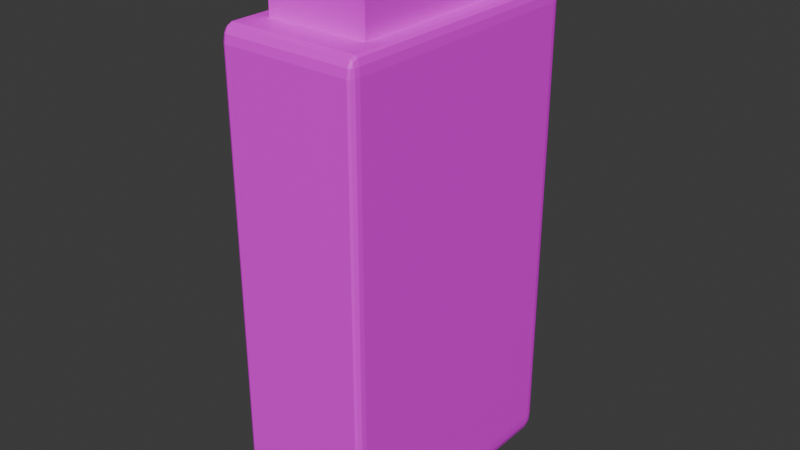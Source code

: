 # Source: ShampooBottle.blend  (saved by Blender 4.0.36; exported with 4.5.12 LTS)
import bpy
from mathutils import Matrix  # noqa: F401  (used for matrix-valued properties, if any)

bpy.ops.wm.read_factory_settings(use_empty=True)
scene = bpy.context.scene
scene.name = 'Scene'

# ---- collections
col_collection = bpy.data.collections.new('Collection'); scene.collection.children.link(col_collection)

# ---- images (referenced by path relative to the original .blend; pixels are not part of the script)
import os
ASSET_DIR = os.environ.get("B2B_ASSET_DIR", "")  # directory of the original .blend (textures are referenced by path, not embedded)
HERE = os.path.dirname(os.path.abspath(__file__))  # packed textures are extracted next to this script under _unpacked/

def load_image(name, relpath, width, height, colorspace="sRGB"):
    """Load a texture the original file referenced (path relative to the .blend, or extracted next to this script)."""
    p = next((c for c in (os.path.join(HERE, relpath), os.path.join(ASSET_DIR, relpath)) if relpath and os.path.exists(c)), "")
    if p:
        img = bpy.data.images.load(p, check_existing=True)
        img.name = name
    else:  # same state as the original file: an image datablock whose file is absent (Cycles renders it pink)
        img = bpy.data.images.new(name, width, height)
        img.source = "FILE"
        img.filepath = "//" + (relpath or name)
    img.colorspace_settings.name = colorspace
    return img
img_shampoo_label_png = load_image('Shampoo Label.png', 'Shampoo Label.png', 1024, 1024, 'sRGB')

# ---- materials (node trees are filled in below, after node groups)
mat_material_001 = bpy.data.materials.new('Material.001')
mat_material_001.use_transparent_shadow = False

# ---- material node trees
mat_material_001.use_nodes = True; mat_material_001.node_tree.nodes.clear()
_N = mat_material_001.node_tree.nodes; _L = mat_material_001.node_tree.links
n0 = _N.new('ShaderNodeBsdfPrincipled'); n0.name = 'Principled BSDF'; n0.location = (10, 300)
n0.inputs[3].default_value = 1.45
n1 = _N.new('ShaderNodeOutputMaterial'); n1.name = 'Material Output'; n1.location = (300, 300)
n2 = _N.new('ShaderNodeTexImage'); n2.name = 'Image Texture'; n2.location = (-280, 275)
n2.image = img_shampoo_label_png
_L.new(n0.outputs[0], n1.inputs[0])
_L.new(n2.outputs[0], n0.inputs[0])
n1.is_active_output = True

# ---- world
world_world = bpy.data.worlds.new('World'); scene.world = world_world
world_world.use_nodes = True; world_world.node_tree.nodes.clear()
_N = world_world.node_tree.nodes; _L = world_world.node_tree.links
n0 = _N.new('ShaderNodeOutputWorld'); n0.name = 'World Output'; n0.location = (300, 300)
n1 = _N.new('ShaderNodeBackground'); n1.name = 'Background'; n1.location = (10, 300)
n1.inputs[0].default_value = (0.05088, 0.05088, 0.05088, 1.0)
_L.new(n1.outputs[0], n0.inputs[0])
n0.is_active_output = True
world_world.color = (0.05088, 0.05088, 0.05088)
world_world.use_sun_shadow = False
world_world.sun_shadow_jitter_overblur = 0.0

# ---- meshes
me_cube = bpy.data.meshes.new('Cube')
me_cube.from_pydata([(0.9316, 1.0, 0.9316), (0.734, 0.734, 1.0), (1.0, 0.9316, 0.9316), (0.9316, 0.9909, 0.9657), (0.9657, 0.9909, 0.9316), (0.9643, 0.982, 0.9643), (0.9657, 0.9316, 0.9909), (0.9316, 0.9657, 0.9909), (0.9643, 0.9643, 0.982), (0.9909, 0.9657, 0.9316), (0.9909, 0.9316, 0.9657), (0.982, 0.9643, 0.9643), (0.9316, 0.9316, -1.0), (0.9316, 1.0, -0.9316), (1.0, 0.9316, -0.9316), (0.9316, 0.9657, -0.9909), (0.9657, 0.9316, -0.9909), (0.9643, 0.9643, -0.982), (0.9657, 0.9909, -0.9316), (0.9316, 0.9909, -0.9657), (0.9643, 0.982, -0.9643), (0.9909, 0.9316, -0.9657), (0.9909, 0.9657, -0.9316), (0.982, 0.9643, -0.9643), (1.0, -0.9316, 0.9316), (0.734, -0.734, 1.0), (0.9316, -1.0, 0.9316), (0.9909, -0.9316, 0.9657), (0.9909, -0.9657, 0.9316), (0.982, -0.9643, 0.9643), (0.9316, -0.9657, 0.9909), (0.9657, -0.9316, 0.9909), (0.9643, -0.9643, 0.982), (0.9657, -0.9909, 0.9316), (0.9316, -0.9909, 0.9657), (0.9643, -0.982, 0.9643), (1.0, -0.9316, -0.9316), (0.9316, -1.0, -0.9316), (0.9316, -0.9316, -1.0), (0.9909, -0.9657, -0.9316), (0.9909, -0.9316, -0.9657), (0.982, -0.9643, -0.9643), (0.9316, -0.9909, -0.9657), (0.9657, -0.9909, -0.9316), (0.9643, -0.982, -0.9643), (0.9657, -0.9316, -0.9909), (0.9316, -0.9657, -0.9909), (0.9643, -0.9643, -0.982), (-0.9316, 1.0, 0.9316), (-1.0, 0.9316, 0.9316), (-0.734, 0.734, 1.0), (-0.9657, 0.9909, 0.9316), (-0.9316, 0.9909, 0.9657), (-0.9643, 0.982, 0.9643), (-0.9909, 0.9316, 0.9657), (-0.9909, 0.9657, 0.9316), (-0.982, 0.9643, 0.9643), (-0.9316, 0.9657, 0.9909), (-0.9657, 0.9316, 0.9909), (-0.9643, 0.9643, 0.982), (-1.0, 0.9316, -0.9316), (-0.9316, 1.0, -0.9316), (-0.9316, 0.9316, -1.0), (-0.9909, 0.9657, -0.9316), (-0.9909, 0.9316, -0.9657), (-0.982, 0.9643, -0.9643), (-0.9316, 0.9909, -0.9657), (-0.9657, 0.9909, -0.9316), (-0.9643, 0.982, -0.9643), (-0.9657, 0.9316, -0.9909), (-0.9316, 0.9657, -0.9909), (-0.9643, 0.9643, -0.982), (-1.0, -0.9316, 0.9316), (-0.9316, -1.0, 0.9316), (-0.734, -0.734, 1.0), (-0.9909, -0.9657, 0.9316), (-0.9909, -0.9316, 0.9657), (-0.982, -0.9643, 0.9643), (-0.9316, -0.9909, 0.9657), (-0.9657, -0.9909, 0.9316), (-0.9643, -0.982, 0.9643), (-0.9657, -0.9316, 0.9909), (-0.9316, -0.9657, 0.9909), (-0.9643, -0.9643, 0.982), (-0.9316, -0.9316, -1.0), (-0.9316, -1.0, -0.9316), (-1.0, -0.9316, -0.9316), (-0.9316, -0.9657, -0.9909), (-0.9657, -0.9316, -0.9909), (-0.9643, -0.9643, -0.982), (-0.9657, -0.9909, -0.9316), (-0.9316, -0.9909, -0.9657), (-0.9643, -0.982, -0.9643), (-0.9909, -0.9316, -0.9657), (-0.9909, -0.9657, -0.9316), (-0.982, -0.9643, -0.9643), (0.9316, -0.9316, 1.0), (-0.9316, -0.9316, 1.0), (0.9316, 0.9316, 1.0), (-0.9316, 0.9316, 1.0), (0.734, -0.734, 1.0), (-0.734, -0.734, 1.0), (0.734, 0.734, 1.0), (-0.734, 0.734, 1.0), (-0.734, 0.734, 1.18), (0.734, 0.734, 1.18), (0.734, -0.734, 1.18), (-0.734, -0.734, 1.18), (-0.734, 0.734, 1.208), (-0.734, -0.734, 1.208), (0.734, 0.734, 1.208), (0.734, -0.734, 1.208), (-0.9316, -0.3621, -1.0), (-0.9657, -0.3621, -0.9909), (-0.9909, -0.3621, -0.9657), (-1.0, -0.3621, -0.9316), (0.9316, -0.3621, 1.0), (0.9657, -0.3621, 0.9909), (0.9909, -0.3621, 0.9657), (1.0, -0.3621, 0.9316), (-0.9316, -0.3621, 1.0), (-0.9657, -0.3621, 0.9909), (-0.9909, -0.3621, 0.9657), (-1.0, -0.3621, 0.9316), (0.9316, -0.3621, -1.0), (0.9657, -0.3621, -0.9909), (0.9909, -0.3621, -0.9657), (1.0, -0.3621, -0.9316), (0.734, -0.2853, 1.0), (-0.734, -0.2853, 1.0), (0.734, -0.2853, 1.0), (-0.734, -0.2853, 1.0), (-0.734, -0.2853, 1.18), (0.734, -0.2853, 1.18), (-0.734, -0.2853, 1.208), (0.734, -0.2853, 1.208), (-0.9657, 0.4735, -0.9909), (-0.9909, 0.4735, -0.9657), (-1.0, 0.4735, -0.9316), (0.9657, 0.4735, 0.9909), (0.9909, 0.4735, 0.9657), (1.0, 0.4735, 0.9316), (-0.9316, 0.4735, 1.0), (0.9316, 0.4735, -1.0), (-0.734, 0.3731, 1.0), (-0.734, 0.3731, 1.0), (-0.734, 0.3731, 1.18), (-0.734, 0.3731, 1.208), (-0.9316, 0.4735, -1.0), (0.9316, 0.4735, 1.0), (-0.9657, 0.4735, 0.9909), (-0.9909, 0.4735, 0.9657), (-1.0, 0.4735, 0.9316), (0.9657, 0.4735, -0.9909), (0.9909, 0.4735, -0.9657), (1.0, 0.4735, -0.9316), (0.734, 0.3731, 1.0), (0.734, 0.3731, 1.0), (0.734, 0.3731, 1.18), (0.734, 0.3731, 1.208), (0.6865, 0.3731, 1.18), (0.6865, -0.2853, 1.18), (0.6865, 0.3731, 1.208), (0.6865, -0.2853, 1.208), (-0.734, 0.734, 1.208), (-0.734, -0.734, 1.208), (0.734, 0.734, 1.208), (0.734, -0.734, 1.208), (-0.734, -0.2853, 1.208), (0.734, -0.2853, 1.208), (-0.734, 0.3731, 1.208), (0.734, 0.3731, 1.208), (0.734, -0.734, 1.229), (0.6993, -0.6993, 1.264), (0.7238, -0.7238, 1.254), (-0.6993, -0.6993, 1.264), (-0.734, -0.734, 1.229), (-0.7238, -0.7238, 1.254), (0.6993, 0.6993, 1.264), (0.734, 0.734, 1.229), (0.7238, 0.7238, 1.254), (-0.6993, 0.6993, 1.264), (-0.734, 0.734, 1.229), (-0.7238, 0.7238, 1.254), (0.6993, -0.32, 1.264), (0.734, -0.2853, 1.229), (0.6993, -0.2506, 1.264), (0.7238, -0.3027, 1.254), (0.7191, -0.2853, 1.258), (0.7238, -0.2679, 1.254), (0.6993, -0.2853, 1.264), (-0.6993, -0.32, 1.264), (-0.6993, -0.2506, 1.264), (-0.734, -0.2853, 1.229), (-0.6993, -0.2853, 1.264), (-0.7191, -0.2853, 1.258), (-0.7238, -0.2679, 1.254), (-0.7238, -0.3027, 1.254), (-0.734, 0.3731, 1.229), (-0.6993, 0.3384, 1.264), (-0.6993, 0.4078, 1.264), (-0.7238, 0.3558, 1.254), (-0.7191, 0.3731, 1.258), (-0.6993, 0.3731, 1.264), (-0.7238, 0.3905, 1.254), (0.734, 0.3731, 1.229), (0.6993, 0.4078, 1.264), (0.6993, 0.3384, 1.264), (0.7238, 0.3905, 1.254), (0.7191, 0.3731, 1.258), (0.6993, 0.3731, 1.264), (0.7238, 0.3558, 1.254)], [], [(112, 124, 38, 84), (138, 152, 49, 60), (37, 26, 73, 85), (1, 50, 103, 102), (127, 119, 24, 36), (0, 3, 5, 4), (3, 7, 8, 5), (98, 6, 8, 7), (6, 10, 11, 8), (2, 9, 11, 10), (9, 4, 5, 11), (5, 8, 11), (12, 15, 17, 16), (15, 19, 20, 17), (13, 18, 20, 19), (18, 22, 23, 20), (14, 21, 23, 22), (21, 16, 17, 23), (17, 20, 23), (24, 27, 29, 28), (27, 31, 32, 29), (96, 30, 32, 31), (30, 34, 35, 32), (26, 33, 35, 34), (33, 28, 29, 35), (29, 32, 35), (36, 39, 41, 40), (39, 43, 44, 41), (37, 42, 44, 43), (42, 46, 47, 44), (38, 45, 47, 46), (45, 40, 41, 47), (41, 44, 47), (48, 51, 53, 52), (51, 55, 56, 53), (49, 54, 56, 55), (54, 58, 59, 56), (99, 57, 59, 58), (57, 52, 53, 59), (53, 56, 59), (60, 63, 65, 64), (63, 67, 68, 65), (61, 66, 68, 67), (66, 70, 71, 68), (62, 69, 71, 70), (69, 64, 65, 71), (65, 68, 71), (72, 75, 77, 76), (75, 79, 80, 77), (73, 78, 80, 79), (78, 82, 83, 80), (97, 81, 83, 82), (81, 76, 77, 83), (77, 80, 83), (84, 87, 89, 88), (87, 91, 92, 89), (85, 90, 92, 91), (90, 94, 95, 92), (86, 93, 95, 94), (93, 88, 89, 95), (89, 92, 95), (112, 84, 88, 113), (113, 88, 93, 114), (114, 93, 86, 115), (12, 62, 70, 15), (15, 70, 66, 19), (19, 66, 61, 13), (2, 14, 22, 9), (9, 22, 18, 4), (4, 18, 13, 0), (85, 73, 79, 90), (90, 79, 75, 94), (94, 75, 72, 86), (26, 37, 43, 33), (33, 43, 39, 28), (28, 39, 36, 24), (48, 61, 67, 51), (51, 67, 63, 55), (55, 63, 60, 49), (96, 97, 82, 30), (30, 82, 78, 34), (34, 78, 73, 26), (116, 96, 31, 117), (117, 31, 27, 118), (118, 27, 24, 119), (84, 38, 46, 87), (87, 46, 42, 91), (91, 42, 37, 85), (142, 99, 58, 150), (150, 58, 54, 151), (151, 54, 49, 152), (99, 98, 7, 57), (57, 7, 3, 52), (52, 3, 0, 48), (143, 12, 16, 153), (153, 16, 21, 154), (154, 21, 14, 155), (61, 48, 0, 13), (25, 74, 97, 96), (128, 25, 96, 116), (144, 50, 99, 142), (50, 1, 98, 99), (159, 110, 179, 205), (156, 1, 102, 157), (129, 74, 101, 131), (74, 25, 100, 101), (111, 135, 185, 172), (108, 147, 198, 182), (178, 181, 200, 206), (184, 191, 175, 173), (101, 100, 106, 107), (131, 101, 107, 132), (157, 102, 105, 158), (102, 103, 104, 105), (107, 106, 111, 109), (132, 107, 109, 134), (158, 105, 110, 159), (105, 104, 108, 110), (106, 133, 135, 111), (146, 132, 134, 147), (100, 130, 133, 106), (145, 131, 132, 146), (134, 109, 176, 193), (147, 134, 193, 198), (144, 129, 131, 145), (25, 128, 130, 100), (74, 129, 120, 97), (156, 128, 116, 149), (40, 126, 127, 36), (45, 125, 126, 40), (38, 124, 125, 45), (76, 122, 123, 72), (81, 121, 122, 76), (97, 120, 121, 81), (140, 118, 119, 141), (139, 117, 118, 140), (149, 116, 117, 139), (137, 114, 115, 138), (136, 113, 114, 137), (148, 112, 113, 136), (155, 141, 119, 127), (86, 72, 123, 115), (148, 143, 124, 112), (62, 12, 143, 148), (14, 2, 141, 155), (62, 148, 136, 69), (69, 136, 137, 64), (64, 137, 138, 60), (98, 149, 139, 6), (6, 139, 140, 10), (10, 140, 141, 2), (1, 156, 149, 98), (50, 144, 145, 103), (110, 108, 182, 179), (135, 159, 205, 185), (103, 145, 146, 104), (104, 146, 147, 108), (159, 135, 163, 162), (130, 157, 158, 133), (207, 199, 192, 186), (128, 156, 157, 130), (129, 144, 142, 120), (126, 154, 155, 127), (125, 153, 154, 126), (124, 143, 153, 125), (122, 151, 152, 123), (121, 150, 151, 122), (120, 142, 150, 121), (115, 123, 152, 138), (161, 160, 162, 163), (133, 158, 160, 161), (135, 133, 161, 163), (158, 159, 162, 160), (134, 147, 170, 168), (135, 111, 167, 169), (109, 111, 167, 165), (159, 135, 169, 171), (110, 108, 164, 166), (108, 147, 170, 164), (134, 109, 165, 168), (159, 110, 166, 171), (184, 187, 188, 190), (185, 189, 188, 187), (186, 190, 188, 189), (191, 194, 195, 197), (192, 196, 195, 194), (193, 197, 195, 196), (198, 201, 202, 204), (199, 203, 202, 201), (200, 204, 202, 203), (205, 208, 209, 211), (206, 210, 209, 208), (207, 211, 209, 210), (173, 175, 177, 174), (174, 177, 176, 172), (184, 173, 174, 187), (187, 174, 172, 185), (200, 181, 183, 204), (204, 183, 182, 198), (181, 178, 180, 183), (183, 180, 179, 182), (207, 186, 189, 211), (211, 189, 185, 205), (175, 191, 197, 177), (177, 197, 193, 176), (191, 184, 190, 194), (194, 190, 186, 192), (192, 199, 201, 196), (196, 201, 198, 193), (178, 206, 208, 180), (180, 208, 205, 179), (199, 207, 210, 203), (203, 210, 206, 200), (109, 111, 172, 176)])
_uv = me_cube.uv_layers.new(name='UVMap')
_uv.uv.foreach_set('vector', [0.1336, 0.6703, 0.3664, 0.6703, 0.3664, 0.7414, 0.1336, 0.7414, 0.7118, 0.4587, 0.7423, 0.4587, 0.7423, 0.4662, 0.7118, 0.4662, 0.7118, 0.5338, 0.7423, 0.5338, 0.7423, 0.5643, 0.7118, 0.5643, 0.6583, 0.5333, 0.8417, 0.5333, 0.8417, 0.5333, 0.6583, 0.5333, 0.3129, 0.01752, 0.3129, 0.9745, 0.03418, 0.9745, 0.03418, 0.01752, 0.6164, 0.4914, 0.6207, 0.4914, 0.6205, 0.4955, 0.6164, 0.4957, 0.6207, 0.4914, 0.625, 0.4914, 0.625, 0.4955, 0.6205, 0.4955, 0.6336, 0.5086, 0.6293, 0.5086, 0.6295, 0.5, 0.6336, 0.5, 0.6293, 0.5086, 0.6207, 0.5086, 0.6205, 0.5045, 0.6295, 0.5, 0.6164, 0.5086, 0.6164, 0.5043, 0.6205, 0.5045, 0.6207, 0.5086, 0.6164, 0.5043, 0.6164, 0.4957, 0.6205, 0.4955, 0.6205, 0.5045, 0.6205, 0.4955, 0.625, 0.4955, 0.6205, 0.4977, 0.3664, 0.5086, 0.3664, 0.5043, 0.3705, 0.5045, 0.3707, 0.5086, 0.3664, 0.5043, 0.3664, 0.5, 0.3705, 0.5, 0.3705, 0.5045, 0.3836, 0.4914, 0.3836, 0.4957, 0.375, 0.4955, 0.375, 0.4914, 0.3836, 0.4957, 0.3836, 0.5043, 0.3795, 0.5045, 0.375, 0.4955, 0.3836, 0.5086, 0.3793, 0.5086, 0.3795, 0.5045, 0.3836, 0.5043, 0.3793, 0.5086, 0.3707, 0.5086, 0.3705, 0.5045, 0.3795, 0.5045, 0.3705, 0.5045, 0.3705, 0.5, 0.3727, 0.5045, 0.6164, 0.7414, 0.6207, 0.7414, 0.6205, 0.7455, 0.6164, 0.7457, 0.6207, 0.7414, 0.6293, 0.7414, 0.6295, 0.75, 0.6205, 0.7455, 0.6336, 0.7414, 0.6336, 0.75, 0.6295, 0.75, 0.6293, 0.7414, 0.625, 0.7586, 0.6207, 0.7586, 0.6205, 0.7545, 0.625, 0.7545, 0.6164, 0.7586, 0.6164, 0.7543, 0.6205, 0.7545, 0.6207, 0.7586, 0.6164, 0.7543, 0.6164, 0.7457, 0.6205, 0.7455, 0.6205, 0.7545, 0.6205, 0.7523, 0.625, 0.7545, 0.6205, 0.7545, 0.3836, 0.7414, 0.3836, 0.7457, 0.3795, 0.7455, 0.3793, 0.7414, 0.3836, 0.7457, 0.3836, 0.7543, 0.375, 0.7545, 0.3795, 0.7455, 0.3836, 0.7586, 0.375, 0.7586, 0.375, 0.7545, 0.3836, 0.7543, 0.3664, 0.75, 0.3664, 0.7457, 0.3705, 0.7455, 0.3705, 0.75, 0.3664, 0.7414, 0.3707, 0.7414, 0.3705, 0.7455, 0.3664, 0.7457, 0.3707, 0.7414, 0.3793, 0.7414, 0.3795, 0.7455, 0.3705, 0.7455, 0.3727, 0.7455, 0.3705, 0.75, 0.3705, 0.7455, 0.6164, 0.2586, 0.6164, 0.2543, 0.6205, 0.2545, 0.6207, 0.2586, 0.6164, 0.2543, 0.6164, 0.2457, 0.6205, 0.2455, 0.6205, 0.2545, 0.6164, 0.2414, 0.6207, 0.2414, 0.6205, 0.2455, 0.6164, 0.2457, 0.6207, 0.2414, 0.625, 0.2414, 0.625, 0.2455, 0.6205, 0.2455, 0.8664, 0.5086, 0.8664, 0.5, 0.875, 0.5045, 0.875, 0.5086, 0.625, 0.2586, 0.6207, 0.2586, 0.6205, 0.2545, 0.625, 0.25, 0.6205, 0.2477, 0.6205, 0.2455, 0.625, 0.2455, 0.3836, 0.2414, 0.3836, 0.2457, 0.375, 0.2455, 0.375, 0.2414, 0.3836, 0.2457, 0.3836, 0.2543, 0.375, 0.2545, 0.375, 0.2455, 0.3836, 0.2586, 0.375, 0.2586, 0.375, 0.2545, 0.3836, 0.2543, 0.1336, 0.5, 0.1336, 0.5043, 0.1295, 0.5045, 0.1295, 0.5, 0.1336, 0.5086, 0.1293, 0.5086, 0.1295, 0.5045, 0.1336, 0.5043, 0.1293, 0.5086, 0.125, 0.5086, 0.125, 0.5045, 0.1295, 0.5045, 0.125, 0.5045, 0.1295, 0.5, 0.1295, 0.5045, 0.6164, 0.008556, 0.6164, 0.004284, 0.6205, 0.004464, 0.6207, 0.008556, 0.6164, 0.004284, 0.6164, 0.0, 0.6205, 0.0, 0.6205, 0.004464, 0.6164, 0.9914, 0.6207, 0.9914, 0.6205, 1.0, 0.6164, 1.0, 0.6207, 0.9914, 0.625, 0.9914, 0.625, 1.0, 0.6205, 1.0, 0.8664, 0.7414, 0.875, 0.7414, 0.875, 0.7455, 0.8664, 0.75, 0.625, 0.008556, 0.6207, 0.008556, 0.6205, 0.004464, 0.625, 0.004464, 0.6205, 0.004464, 0.6205, 0.0, 0.625, 0.004464, 0.1336, 0.7414, 0.1336, 0.7457, 0.1295, 0.7455, 0.1293, 0.7414, 0.1336, 0.7457, 0.1336, 0.75, 0.1295, 0.75, 0.1295, 0.7455, 0.3836, 0.9914, 0.3836, 1.0, 0.375, 0.9955, 0.375, 0.9914, 0.3836, 0.0, 0.3836, 0.004284, 0.375, 0.004464, 0.375, 0.0, 0.3836, 0.008556, 0.375, 0.008556, 0.375, 0.004464, 0.3836, 0.004284, 0.125, 0.7414, 0.1293, 0.7414, 0.1295, 0.7455, 0.125, 0.7455, 0.1295, 0.7455, 0.1295, 0.75, 0.125, 0.7455, 0.1336, 0.6703, 0.1336, 0.7414, 0.1293, 0.7414, 0.1293, 0.6703, 0.1293, 0.6703, 0.1293, 0.7414, 0.125, 0.7414, 0.125, 0.6703, 0.7107, 0.445, 0.7107, 0.4357, 0.7118, 0.4357, 0.7118, 0.445, 0.3664, 0.5086, 0.1336, 0.5086, 0.1336, 0.5043, 0.3664, 0.5043, 0.3664, 0.5043, 0.1336, 0.5043, 0.1336, 0.5, 0.3664, 0.5, 0.375, 0.4914, 0.375, 0.2586, 0.3836, 0.2586, 0.3836, 0.4914, 0.7423, 0.5011, 0.7118, 0.5011, 0.7118, 0.5006, 0.7423, 0.5006, 0.7423, 0.5006, 0.7118, 0.5006, 0.7118, 0.4994, 0.7423, 0.4994, 0.7423, 0.4994, 0.7118, 0.4994, 0.7118, 0.4989, 0.7423, 0.4989, 0.3836, 0.9914, 0.6164, 0.9914, 0.6164, 1.0, 0.3836, 1.0, 0.3836, 0.0, 0.6164, 0.0, 0.6164, 0.004284, 0.3836, 0.004284, 0.3836, 0.004284, 0.6164, 0.004284, 0.6164, 0.008556, 0.3836, 0.008556, 0.7423, 0.5338, 0.7118, 0.5338, 0.7118, 0.5333, 0.7423, 0.5333, 0.7423, 0.5333, 0.7118, 0.5333, 0.7118, 0.5321, 0.7423, 0.5321, 0.7423, 0.5321, 0.7118, 0.5321, 0.7118, 0.5316, 0.7423, 0.5316, 0.7423, 0.4684, 0.7118, 0.4684, 0.7118, 0.4679, 0.7423, 0.4679, 0.7423, 0.4679, 0.7118, 0.4679, 0.7118, 0.4667, 0.7423, 0.4667, 0.7423, 0.4667, 0.7118, 0.4667, 0.7118, 0.4662, 0.7423, 0.4662, 0.6336, 0.7414, 0.8664, 0.7414, 0.8664, 0.75, 0.6336, 0.75, 0.7434, 0.5338, 0.7434, 0.5643, 0.7428, 0.5643, 0.7428, 0.5338, 0.7428, 0.5338, 0.7428, 0.5643, 0.7423, 0.5643, 0.7423, 0.5338, 0.6336, 0.6703, 0.6336, 0.7414, 0.6293, 0.7414, 0.6293, 0.6703, 0.6293, 0.6703, 0.6293, 0.7414, 0.6207, 0.7414, 0.6207, 0.6703, 0.6207, 0.6703, 0.6207, 0.7414, 0.6164, 0.7414, 0.6164, 0.6703, 0.1336, 0.7414, 0.3664, 0.7414, 0.3664, 0.7457, 0.1336, 0.7457, 0.1336, 0.7457, 0.3664, 0.7457, 0.3664, 0.75, 0.1336, 0.75, 0.7107, 0.5643, 0.7107, 0.5338, 0.7118, 0.5338, 0.7118, 0.5643, 0.8664, 0.5658, 0.8664, 0.5086, 0.875, 0.5086, 0.875, 0.5658, 0.625, 0.1842, 0.625, 0.2414, 0.6207, 0.2414, 0.6207, 0.1842, 0.6207, 0.1842, 0.6207, 0.2414, 0.6164, 0.2414, 0.6164, 0.1842, 0.8664, 0.5086, 0.6336, 0.5086, 0.6336, 0.5, 0.8664, 0.5, 0.625, 0.2586, 0.625, 0.4914, 0.6207, 0.4914, 0.6207, 0.2586, 0.6207, 0.2586, 0.6207, 0.4914, 0.6164, 0.4914, 0.6164, 0.2586, 0.3664, 0.5658, 0.3664, 0.5086, 0.3707, 0.5086, 0.3707, 0.5658, 0.3707, 0.5658, 0.3707, 0.5086, 0.3793, 0.5086, 0.3793, 0.5658, 0.3793, 0.5658, 0.3793, 0.5086, 0.3836, 0.5086, 0.3836, 0.5658, 0.7118, 0.4684, 0.7423, 0.4684, 0.7423, 0.4989, 0.7118, 0.4989, 0.6583, 0.7167, 0.8417, 0.7167, 0.8664, 0.7414, 0.6336, 0.7414, 0.6583, 0.6607, 0.6583, 0.7167, 0.6336, 0.7414, 0.6336, 0.6703, 0.8417, 0.5784, 0.8417, 0.5333, 0.8664, 0.5086, 0.8664, 0.5658, 0.8417, 0.5333, 0.6583, 0.5333, 0.6336, 0.5086, 0.8664, 0.5086, 0.6583, 0.5784, 0.6583, 0.5333, 0.6583, 0.5333, 0.6583, 0.5784, 0.6583, 0.5784, 0.6583, 0.5333, 0.6583, 0.5333, 0.6583, 0.5784, 0.8417, 0.6607, 0.8417, 0.7167, 0.8417, 0.7167, 0.8417, 0.6607, 0.8417, 0.7167, 0.6583, 0.7167, 0.6583, 0.7167, 0.8417, 0.7167, 0.6583, 0.7167, 0.6583, 0.6607, 0.6583, 0.6607, 0.6583, 0.7167, 0.8417, 0.5333, 0.8417, 0.5784, 0.8417, 0.5784, 0.8417, 0.5333, 0.6626, 0.5376, 0.8374, 0.5376, 0.8374, 0.574, 0.6626, 0.574, 0.6626, 0.665, 0.8374, 0.665, 0.8374, 0.7124, 0.6626, 0.7124, 0.8417, 0.7167, 0.6583, 0.7167, 0.6583, 0.7167, 0.8417, 0.7167, 0.8417, 0.6607, 0.8417, 0.7167, 0.8417, 0.7167, 0.8417, 0.6607, 0.6583, 0.5784, 0.6583, 0.5333, 0.6583, 0.5333, 0.6583, 0.5784, 0.6583, 0.5333, 0.8417, 0.5333, 0.8417, 0.5333, 0.6583, 0.5333, 0.8417, 0.7167, 0.6583, 0.7167, 0.6583, 0.7167, 0.8417, 0.7167, 0.8417, 0.6607, 0.8417, 0.7167, 0.8417, 0.7167, 0.8417, 0.6607, 0.6583, 0.5784, 0.6583, 0.5333, 0.6583, 0.5333, 0.6583, 0.5784, 0.6583, 0.5333, 0.8417, 0.5333, 0.8417, 0.5333, 0.6583, 0.5333, 0.6583, 0.7167, 0.6583, 0.6607, 0.6583, 0.6607, 0.6583, 0.7167, 0.8417, 0.5784, 0.8417, 0.6607, 0.8417, 0.6607, 0.8417, 0.5784, 0.6583, 0.7167, 0.6583, 0.6607, 0.6583, 0.6607, 0.6583, 0.7167, 0.8417, 0.5784, 0.8417, 0.6607, 0.8417, 0.6607, 0.8417, 0.5784, 0.8417, 0.6607, 0.8417, 0.7167, 0.8417, 0.7167, 0.8417, 0.6607, 0.8417, 0.5784, 0.8417, 0.6607, 0.8417, 0.6607, 0.8417, 0.5784, 0.8417, 0.5784, 0.8417, 0.6607, 0.8417, 0.6607, 0.8417, 0.5784, 0.6583, 0.7167, 0.6583, 0.6607, 0.6583, 0.6607, 0.6583, 0.7167, 0.8417, 0.7167, 0.8417, 0.6607, 0.8664, 0.6703, 0.8664, 0.7414, 0.6583, 0.5784, 0.6583, 0.6607, 0.6336, 0.6703, 0.6336, 0.5658, 0.3793, 0.7414, 0.3793, 0.6703, 0.3836, 0.6703, 0.3836, 0.7414, 0.3707, 0.7414, 0.3707, 0.6703, 0.3793, 0.6703, 0.3793, 0.7414, 0.3664, 0.7414, 0.3664, 0.6703, 0.3707, 0.6703, 0.3707, 0.7414, 0.7428, 0.4357, 0.7428, 0.445, 0.7423, 0.445, 0.7423, 0.4357, 0.7434, 0.4357, 0.7434, 0.445, 0.7428, 0.445, 0.7428, 0.4357, 0.8664, 0.7414, 0.8664, 0.6703, 0.875, 0.6703, 0.875, 0.7414, 0.6207, 0.5658, 0.6207, 0.6703, 0.6164, 0.6703, 0.6164, 0.5658, 0.6293, 0.5658, 0.6293, 0.6703, 0.6207, 0.6703, 0.6207, 0.5658, 0.6336, 0.5658, 0.6336, 0.6703, 0.6293, 0.6703, 0.6293, 0.5658, 0.7107, 0.4587, 0.7107, 0.445, 0.7118, 0.445, 0.7118, 0.4587, 0.1293, 0.5658, 0.1293, 0.6703, 0.125, 0.6703, 0.125, 0.5658, 0.1336, 0.5658, 0.1336, 0.6703, 0.1293, 0.6703, 0.1293, 0.5658, 0.7218, 0.01752, 0.7218, 0.9745, 0.3129, 0.9745, 0.3129, 0.01752, 0.7118, 0.4357, 0.7423, 0.4357, 0.7423, 0.445, 0.7118, 0.445, 0.1336, 0.5658, 0.3664, 0.5658, 0.3664, 0.6703, 0.1336, 0.6703, 0.1336, 0.5086, 0.3664, 0.5086, 0.3664, 0.5658, 0.1336, 0.5658, 0.946, 0.01752, 0.946, 0.9745, 0.7218, 0.9745, 0.7218, 0.01752, 0.1336, 0.5086, 0.1336, 0.5658, 0.1293, 0.5658, 0.1293, 0.5086, 0.1293, 0.5086, 0.1293, 0.5658, 0.125, 0.5658, 0.125, 0.5086, 0.375, 0.2414, 0.375, 0.1842, 0.3836, 0.1842, 0.3836, 0.2414, 0.6336, 0.5086, 0.6336, 0.5658, 0.6293, 0.5658, 0.6293, 0.5086, 0.6293, 0.5086, 0.6293, 0.5658, 0.6207, 0.5658, 0.6207, 0.5086, 0.6207, 0.5086, 0.6207, 0.5658, 0.6164, 0.5658, 0.6164, 0.5086, 0.6583, 0.5333, 0.6583, 0.5784, 0.6336, 0.5658, 0.6336, 0.5086, 0.8417, 0.5333, 0.8417, 0.5784, 0.8417, 0.5784, 0.8417, 0.5333, 0.6583, 0.5333, 0.8417, 0.5333, 0.8417, 0.5333, 0.6583, 0.5333, 0.6583, 0.6607, 0.6583, 0.5784, 0.6583, 0.5784, 0.6583, 0.6607, 0.8417, 0.5333, 0.8417, 0.5784, 0.8417, 0.5784, 0.8417, 0.5333, 0.8417, 0.5333, 0.8417, 0.5784, 0.8417, 0.5784, 0.8417, 0.5333, 0.6583, 0.5784, 0.6583, 0.6607, 0.6583, 0.6607, 0.6583, 0.5784, 0.6583, 0.6607, 0.6583, 0.5784, 0.6583, 0.5784, 0.6583, 0.6607, 0.6626, 0.5827, 0.8374, 0.5827, 0.8374, 0.6563, 0.6626, 0.6563, 0.6583, 0.6607, 0.6583, 0.5784, 0.6583, 0.5784, 0.6583, 0.6607, 0.8417, 0.6607, 0.8417, 0.5784, 0.8664, 0.5658, 0.8664, 0.6703, 0.3793, 0.6703, 0.3793, 0.5658, 0.3836, 0.5658, 0.3836, 0.6703, 0.3707, 0.6703, 0.3707, 0.5658, 0.3793, 0.5658, 0.3793, 0.6703, 0.3664, 0.6703, 0.3664, 0.5658, 0.3707, 0.5658, 0.3707, 0.6703, 0.7428, 0.445, 0.7428, 0.4587, 0.7423, 0.4587, 0.7423, 0.445, 0.7434, 0.445, 0.7434, 0.4587, 0.7428, 0.4587, 0.7428, 0.445, 0.8664, 0.6703, 0.8664, 0.5658, 0.875, 0.5658, 0.875, 0.6703, 0.7118, 0.445, 0.7423, 0.445, 0.7423, 0.4587, 0.7118, 0.4587, 0.6583, 0.6607, 0.6583, 0.5784, 0.6583, 0.5784, 0.6583, 0.6607, 0.6583, 0.6607, 0.6583, 0.5784, 0.6583, 0.5784, 0.6583, 0.6607, 0.6583, 0.6607, 0.6583, 0.6607, 0.6583, 0.6607, 0.6583, 0.6607, 0.6583, 0.5784, 0.6583, 0.5784, 0.6583, 0.5784, 0.6583, 0.5784, 0.8417, 0.6607, 0.8417, 0.5784, 0.8417, 0.5784, 0.8417, 0.6607, 0.6583, 0.6607, 0.6583, 0.7167, 0.6583, 0.7167, 0.6583, 0.6607, 0.8417, 0.7167, 0.6583, 0.7167, 0.6583, 0.7167, 0.8417, 0.7167, 0.6583, 0.5784, 0.6583, 0.6607, 0.6583, 0.6607, 0.6583, 0.5784, 0.6583, 0.5333, 0.8417, 0.5333, 0.8417, 0.5333, 0.6583, 0.5333, 0.8417, 0.5333, 0.8417, 0.5784, 0.8417, 0.5784, 0.8417, 0.5333, 0.8417, 0.6607, 0.8417, 0.7167, 0.8417, 0.7167, 0.8417, 0.6607, 0.6583, 0.5784, 0.6583, 0.5333, 0.6583, 0.5333, 0.6583, 0.5784, 0.6626, 0.665, 0.6583, 0.6628, 0.6589, 0.6607, 0.6626, 0.6607, 0.6583, 0.6607, 0.6583, 0.6585, 0.6589, 0.6607, 0.6583, 0.6628, 0.6626, 0.6563, 0.6626, 0.6607, 0.6589, 0.6607, 0.6583, 0.6585, 0.8374, 0.665, 0.8374, 0.6607, 0.8411, 0.6607, 0.8417, 0.6628, 0.8374, 0.6563, 0.8417, 0.6585, 0.8411, 0.6607, 0.8374, 0.6607, 0.8417, 0.6607, 0.8417, 0.6628, 0.8411, 0.6607, 0.8417, 0.6585, 0.8417, 0.5784, 0.8417, 0.5805, 0.8411, 0.5784, 0.8417, 0.5762, 0.8374, 0.5827, 0.8374, 0.5784, 0.8411, 0.5784, 0.8417, 0.5805, 0.8374, 0.574, 0.8417, 0.5762, 0.8411, 0.5784, 0.8374, 0.5784, 0.6583, 0.5784, 0.6583, 0.5762, 0.6589, 0.5784, 0.6583, 0.5805, 0.6626, 0.574, 0.6626, 0.5784, 0.6589, 0.5784, 0.6583, 0.5762, 0.6626, 0.5827, 0.6583, 0.5805, 0.6589, 0.5784, 0.6626, 0.5784, 0.6626, 0.7124, 0.8374, 0.7124, 0.8411, 0.7161, 0.6589, 0.7161, 0.6589, 0.7161, 0.8411, 0.7161, 0.8417, 0.7167, 0.6583, 0.7167, 0.6626, 0.665, 0.6626, 0.7124, 0.6589, 0.7161, 0.6583, 0.6628, 0.6583, 0.6628, 0.6589, 0.7161, 0.6583, 0.7167, 0.6583, 0.6607, 0.8374, 0.574, 0.8374, 0.5376, 0.8411, 0.5339, 0.8417, 0.5762, 0.8417, 0.5762, 0.8411, 0.5339, 0.8417, 0.5333, 0.8417, 0.5784, 0.8374, 0.5376, 0.6626, 0.5376, 0.6589, 0.5339, 0.8411, 0.5339, 0.8411, 0.5339, 0.6589, 0.5339, 0.6583, 0.5333, 0.8417, 0.5333, 0.6626, 0.5827, 0.6626, 0.6563, 0.6583, 0.6585, 0.6583, 0.5805, 0.6583, 0.5805, 0.6583, 0.6585, 0.6583, 0.6607, 0.6583, 0.5784, 0.8374, 0.7124, 0.8374, 0.665, 0.8417, 0.6628, 0.8411, 0.7161, 0.8411, 0.7161, 0.8417, 0.6628, 0.8417, 0.6607, 0.8417, 0.7167, 0.8374, 0.665, 0.6626, 0.665, 0.6626, 0.6607, 0.8374, 0.6607, 0.8374, 0.6607, 0.6626, 0.6607, 0.6626, 0.6563, 0.8374, 0.6563, 0.8374, 0.6563, 0.8374, 0.5827, 0.8417, 0.5805, 0.8417, 0.6585, 0.8417, 0.6585, 0.8417, 0.5805, 0.8417, 0.5784, 0.8417, 0.6607, 0.6626, 0.5376, 0.6626, 0.574, 0.6583, 0.5762, 0.6589, 0.5339, 0.6589, 0.5339, 0.6583, 0.5762, 0.6583, 0.5784, 0.6583, 0.5333, 0.8374, 0.5827, 0.6626, 0.5827, 0.6626, 0.5784, 0.8374, 0.5784, 0.8374, 0.5784, 0.6626, 0.5784, 0.6626, 0.574, 0.8374, 0.574, 0.8417, 0.7167, 0.6583, 0.7167, 0.6583, 0.7167, 0.8417, 0.7167])
me_cube.materials.append(mat_material_001)
me_cube.use_mirror_vertex_groups = False
me_cube.update()

# ---- objects
ob_shampoobottle = bpy.data.objects.new('ShampooBottle', me_cube)

# ---- transforms, parenting, visibility, modifiers, constraints
ob_shampoobottle.location = (0.0, 0.0, 0.1554)
ob_shampoobottle.scale = (0.04058, 0.08051, 0.1408)
ob_shampoobottle.lock_rotations_4d = False
ob_shampoobottle.empty_display_type = 'ARROWS'
ob_shampoobottle.lineart.crease_threshold = 0.0

# ---- collection membership
col_collection.objects.link(ob_shampoobottle)

# ---- scene / render settings (as saved in the file)
scene.frame_start = 1; scene.frame_end = 250; scene.frame_set(1)
scene.render.engine = 'BLENDER_EEVEE_NEXT'
scene.cycles.sampling_pattern = 'TABULATED_SOBOL'
bpy.context.view_layer.update()

# ---- added for rendering (the .blend has no active camera and no usable light): camera, sun
cam_auto = bpy.data.cameras.new('AutoCamera')
cam_auto.lens = 50.0
cam_auto.sensor_width = 36.0
cam_auto.clip_end = 1000.0
ob_auto_camera = bpy.data.objects.new('AutoCamera', cam_auto)
scene.collection.objects.link(ob_auto_camera)
ob_auto_camera.location = (0.338939, -0.406726, 0.445184)
ob_auto_camera.rotation_euler = (1.09748, -7.21219e-08, 0.694738)
scene.camera = ob_auto_camera
light_auto_sun = bpy.data.lights.new('AutoSun', 'SUN')
light_auto_sun.energy = 3.0
light_auto_sun.angle = 0.0523599
ob_auto_sun = bpy.data.objects.new('AutoSun', light_auto_sun)
scene.collection.objects.link(ob_auto_sun)
ob_auto_sun.rotation_euler = (0.872665, 0.174533, 0.523599)
bpy.context.view_layer.update()
